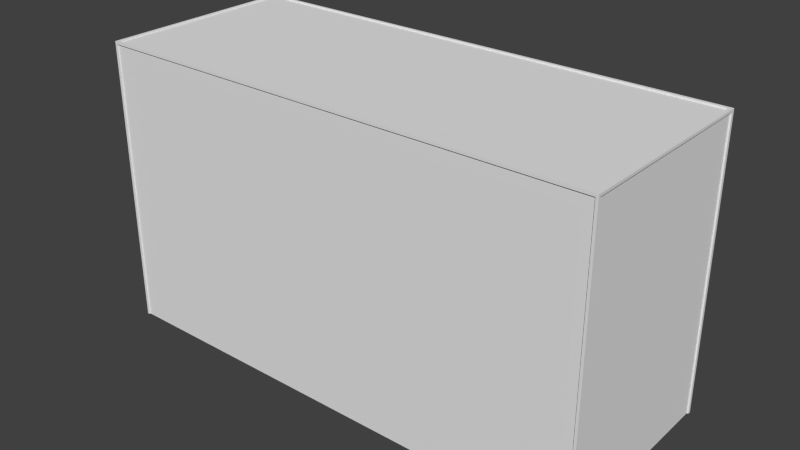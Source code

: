 # Source: BackgroundBuilding05.blend  (saved by Blender 2.68.0; exported with 4.5.12 LTS)
import bpy
from mathutils import Matrix  # noqa: F401  (used for matrix-valued properties, if any)

bpy.ops.wm.read_factory_settings(use_empty=True)
scene = bpy.context.scene
scene.name = 'Scene'

# ---- collections
col_collection_1 = bpy.data.collections.new('Collection 1'); scene.collection.children.link(col_collection_1)

# ---- materials (node trees are filled in below, after node groups)
mat_material = bpy.data.materials.new('Material')
mat_material.alpha_threshold = 0.0
mat_material.use_transparent_shadow = False
mat_material.roughness = 0.5
mat_material.line_color = (0.0, 0.0, 0.0, 1.0)

# ---- material node trees

# ---- world
world_world = bpy.data.worlds.new('World'); scene.world = world_world
world_world.color = (0.05088, 0.05088, 0.05088)
world_world.use_sun_shadow = False
world_world.sun_shadow_jitter_overblur = 0.0
world_world.cycles.sampling_method = 'MANUAL'
world_world.cycles.sample_map_resolution = 256

# ---- meshes
me_cube = bpy.data.meshes.new('Cube')
me_cube.from_pydata([(50.0, 20.0, 0.0), (50.0, -20.0, 0.0), (-50.0, -20.0, 0.0), (-50.0, 20.0, 0.0), (50.0, 20.0, 57.3), (50.0, -20.0, 57.3), (-50.0, -20.0, 57.3), (-50.0, 20.0, 57.3), (49.5, -19.5, 0.0), (49.5, -19.5, 56.8), (49.5, -20.0, 0.0), (49.5, -20.0, 56.8), (50.0, -19.5, 0.0), (50.0, -19.5, 56.8), (50.0, 19.4, 0.0), (50.0, 19.4, 56.8), (49.4, 19.4, 0.0), (49.4, 19.4, 56.8), (49.4, 20.0, 0.0), (49.4, 20.0, 56.8), (-49.5, 20.0, 0.0), (-49.5, 20.0, 56.8), (-49.5, 19.5, 0.0), (-49.5, 19.5, 56.8), (-50.0, 19.5, 0.0), (-50.0, 19.5, 56.8), (-49.5, -20.0, 0.0), (-49.5, -20.0, 56.8), (-49.5, -19.5, 0.0), (-49.5, -19.5, 56.8), (-50.0, -19.5, 0.0), (-50.0, -19.5, 56.8), (49.7, -19.69, -1.192e-07), (49.7, -19.69, 57.0), (49.7, 19.69, 1.192e-07), (49.7, 19.69, 57.0), (-49.8, 19.69, -1.192e-07), (-49.8, 19.69, 57.0), (-49.8, -19.69, 1.192e-07), (-49.8, -19.69, 57.0), (49.7, 19.69, -1.192e-07), (49.7, 19.69, 57.0), (-49.8, 19.69, 1.192e-07), (-49.8, 19.69, 57.0), (49.7, -19.75, -1.192e-07), (49.7, -19.75, 57.0), (-49.8, -19.75, 1.192e-07), (-49.8, -19.75, 57.0), (49.5, -19.5, 57.3), (49.4, 19.4, 57.3), (-49.5, 19.5, 57.3), (-49.5, -19.5, 57.3)], [], [(0, 4, 15, 14), (5, 1, 12, 13), (10, 1, 5, 11), (2, 6, 31, 30), (4, 0, 18, 19), (9, 8, 10, 11), (8, 9, 13, 12), (14, 15, 17, 16), (16, 17, 19, 18), (3, 7, 21, 20), (20, 21, 23, 22), (22, 23, 25, 24), (6, 2, 26, 27), (27, 26, 28, 29), (29, 28, 30, 31), (3, 24, 25, 7), (33, 32, 34, 35), (37, 36, 38, 39), (41, 40, 42, 43), (45, 47, 46, 44), (47, 45, 41, 43), (17, 9, 48, 49), (9, 17, 15, 13), (51, 48, 9, 29), (31, 6, 7, 25), (6, 5, 48, 51), (51, 50, 7, 6), (5, 6, 27, 11), (49, 48, 5, 4), (29, 31, 25, 23), (29, 23, 50, 51), (11, 27, 29, 9), (4, 5, 13, 15), (23, 17, 49, 50), (17, 23, 21, 19), (7, 4, 19, 21), (50, 49, 4, 7)])
me_cube.materials.append(mat_material)
me_cube.use_remesh_preserve_volume = False
me_cube.use_remesh_preserve_attributes = False
me_cube.use_mirror_vertex_groups = False
me_cube.update()

# ---- objects
ob_cube = bpy.data.objects.new('Cube', me_cube)

# ---- transforms, parenting, visibility, modifiers, constraints
ob_cube.location = (0.0, 0.0, 0.0)
ob_cube.lock_rotations_4d = False
ob_cube.empty_display_type = 'ARROWS'
ob_cube.lineart.crease_threshold = 0.0

# ---- collection membership
col_collection_1.objects.link(ob_cube)

# ---- scene / render settings (as saved in the file)
scene.frame_start = 1; scene.frame_end = 250; scene.frame_set(1)
scene.render.engine = 'BLENDER_EEVEE_NEXT'
scene.render.image_settings.color_mode = 'RGB'
scene.render.image_settings.compression = 90
scene.render.resolution_percentage = 50
scene.render.dither_intensity = 0.0
scene.cycles.use_denoising = False
scene.cycles.samples = 10
scene.cycles.sampling_pattern = 'TABULATED_SOBOL'
scene.cycles.light_sampling_threshold = 0.0
scene.cycles.use_adaptive_sampling = False
scene.cycles.use_light_tree = False
scene.cycles.blur_glossy = 0.0
scene.cycles.volume_bounces = 1
scene.cycles.pixel_filter_type = 'GAUSSIAN'
scene.cycles.sample_clamp_indirect = 0.0
scene.view_settings.view_transform = 'Standard'
bpy.context.view_layer.update()

# ---- added for rendering (the .blend has no active camera and no usable light): camera, sun
cam_auto = bpy.data.cameras.new('AutoCamera')
cam_auto.lens = 50.0
cam_auto.sensor_width = 36.0
cam_auto.clip_end = 1980.94
ob_auto_camera = bpy.data.objects.new('AutoCamera', cam_auto)
scene.collection.objects.link(ob_auto_camera)
ob_auto_camera.location = (112.875, -135.45, 118.95)
ob_auto_camera.rotation_euler = (1.09748, -7.21219e-08, 0.694738)
scene.camera = ob_auto_camera
light_auto_sun = bpy.data.lights.new('AutoSun', 'SUN')
light_auto_sun.energy = 3.0
light_auto_sun.angle = 0.0523599
ob_auto_sun = bpy.data.objects.new('AutoSun', light_auto_sun)
scene.collection.objects.link(ob_auto_sun)
ob_auto_sun.rotation_euler = (0.872665, 0.174533, 0.523599)
bpy.context.view_layer.update()

